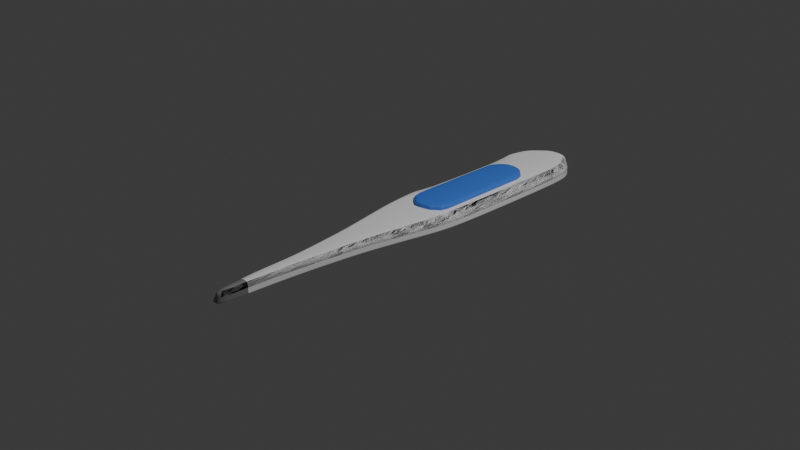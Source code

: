# Source: Termometro.blend  (saved by Blender 4.2.66; exported with 4.5.12 LTS)
import bpy
from mathutils import Matrix  # noqa: F401  (used for matrix-valued properties, if any)

bpy.ops.wm.read_factory_settings(use_empty=True)
scene = bpy.context.scene
scene.name = 'Scene'

# ---- collections
col_collection = bpy.data.collections.new('Collection'); scene.collection.children.link(col_collection)

# ---- materials (node trees are filled in below, after node groups)
mat_c1 = bpy.data.materials.new('c1')
mat_c2 = bpy.data.materials.new('c2')
mat_m1 = bpy.data.materials.new('m1')

# ---- material node trees
mat_c1.use_nodes = True; mat_c1.node_tree.nodes.clear()
_N = mat_c1.node_tree.nodes; _L = mat_c1.node_tree.links
n0 = _N.new('ShaderNodeBsdfPrincipled'); n0.name = 'Principled BSDF'; n0.location = (10, 300)
n0.inputs[0].default_value = (0.9746, 0.9746, 0.9746, 1.0)
n1 = _N.new('ShaderNodeOutputMaterial'); n1.name = 'Material Output'; n1.location = (300, 300)
_L.new(n0.outputs[0], n1.inputs[0])
n1.is_active_output = True
mat_c2.use_nodes = True; mat_c2.node_tree.nodes.clear()
_N = mat_c2.node_tree.nodes; _L = mat_c2.node_tree.links
n0 = _N.new('ShaderNodeBsdfPrincipled'); n0.name = 'Principled BSDF'; n0.location = (10, 300)
n0.inputs[0].default_value = (0.2523, 0.2523, 0.2523, 1.0)
n1 = _N.new('ShaderNodeOutputMaterial'); n1.name = 'Material Output'; n1.location = (300, 300)
_L.new(n0.outputs[0], n1.inputs[0])
n1.is_active_output = True
mat_m1.use_nodes = True; mat_m1.node_tree.nodes.clear()
_N = mat_m1.node_tree.nodes; _L = mat_m1.node_tree.links
n0 = _N.new('ShaderNodeBsdfPrincipled'); n0.name = 'Principled BSDF'; n0.location = (10, 300)
n0.inputs[0].default_value = (0.05412, 0.2124, 0.8004, 1.0)
n1 = _N.new('ShaderNodeOutputMaterial'); n1.name = 'Material Output'; n1.location = (300, 300)
_L.new(n0.outputs[0], n1.inputs[0])
n1.is_active_output = True

# ---- world
world_world = bpy.data.worlds.new('World'); scene.world = world_world
world_world.use_nodes = True; world_world.node_tree.nodes.clear()
_N = world_world.node_tree.nodes; _L = world_world.node_tree.links
n0 = _N.new('ShaderNodeOutputWorld'); n0.name = 'World Output'; n0.location = (300, 300)
n1 = _N.new('ShaderNodeBackground'); n1.name = 'Background'; n1.location = (10, 300)
n1.inputs[0].default_value = (0.05088, 0.05088, 0.05088, 1.0)
_L.new(n1.outputs[0], n0.inputs[0])
n0.is_active_output = True
world_world.color = (0.05088, 0.05088, 0.05088)
world_world.sun_shadow_jitter_overblur = 0.0

# ---- cameras
cam_camera = bpy.data.cameras.new('Camera')
cam_camera.clip_end = 100.0
cam_camera.ortho_scale = 7.314

# ---- lights
light_light = bpy.data.lights.new('Light', 'POINT')
light_light.energy = 1000.0
light_light.shadow_soft_size = 0.1

# ---- meshes
me_plane = bpy.data.meshes.new('Plane')
me_plane.from_pydata([(-5.346, -5.431, 0.0), (-3.623, -3.915, 0.0), (-5.581, -5.185, 0.0), (-4.043, -3.669, 0.0), (-2.393, -2.966, 0.0), (-3.057, -2.403, 0.0), (-1.699, -2.43, 0.0), (-2.559, -1.754, 0.0), (-0.9832, -1.933, 0.0), (-2.069, -1.098, 0.0), (0.6188, -0.8962, 0.0), (-1.083, 0.3843, 0.0), (1.53, -0.3182, 0.0), (-0.5174, 1.17, 0.0), (2.668, 0.707, 0.0), (0.5682, 2.451, 0.0), (5.993, 3.979, 0.0), (4.021, 5.821, 0.0), (6.505, 4.672, 0.0), (4.662, 6.213, 0.0), (6.615, 5.083, 0.0), (5.02, 6.41, 0.0), (6.593, 5.65, 0.0), (5.657, 6.375, 0.0), (6.576, 5.903, 0.0), (5.958, 6.392, 0.0), (-6.061, -6.098, -0.006536), (-6.281, -5.891, -0.006901), (-5.581, -5.185, 0.2267), (-5.346, -5.431, 0.2267), (-3.623, -3.916, 0.2267), (-4.043, -3.669, 0.2267), (-2.393, -2.966, 0.2267), (-3.057, -2.403, 0.2267), (-1.699, -2.43, 0.2267), (-2.559, -1.754, 0.2267), (-0.9833, -1.933, 0.2267), (-2.069, -1.098, 0.2267), (0.6187, -0.8963, 0.2267), (-1.083, 0.3842, 0.2267), (1.53, -0.3183, 0.2267), (-0.5175, 1.169, 0.2267), (2.668, 0.7069, 0.2267), (0.5681, 2.451, 0.2267), (5.993, 3.979, 0.2267), (4.021, 5.821, 0.2267), (6.505, 4.672, 0.2267), (4.662, 6.213, 0.2267), (6.615, 5.083, 0.2267), (5.02, 6.41, 0.2267), (6.593, 5.65, 0.2267), (5.657, 6.375, 0.2267), (6.575, 5.903, 0.2267), (5.958, 6.392, 0.2267), (-6.281, -5.891, 0.2198), (-6.062, -6.098, 0.2202), (-5.581, -5.185, 0.4912), (-5.346, -5.432, 0.4912), (-3.623, -3.916, 0.4912), (-4.043, -3.669, 0.4912), (-2.393, -2.966, 0.4912), (-3.057, -2.403, 0.4912), (-1.7, -2.43, 0.4912), (-2.559, -1.754, 0.4912), (-0.9834, -1.933, 0.4912), (-2.069, -1.098, 0.4912), (0.6186, -0.8964, 0.4912), (-1.083, 0.3841, 0.4912), (1.53, -0.3184, 0.4912), (-0.5176, 1.169, 0.4912), (2.668, 0.7068, 0.4912), (0.568, 2.451, 0.4912), (5.992, 3.979, 0.4912), (4.021, 5.821, 0.4912), (6.505, 4.672, 0.4912), (4.661, 6.213, 0.4912), (6.615, 5.083, 0.4912), (5.02, 6.41, 0.4912), (6.593, 5.65, 0.4912), (5.657, 6.375, 0.4912), (6.575, 5.903, 0.4912), (5.958, 6.392, 0.4912), (-6.281, -5.892, 0.4843), (-6.062, -6.098, 0.4847), (-5.581, -5.185, 0.0), (-5.346, -5.431, 0.0), (-3.623, -3.915, 0.0), (-4.043, -3.669, 0.0), (-2.393, -2.966, 0.0), (-3.057, -2.403, 0.0), (-1.699, -2.43, 0.0), (-2.559, -1.754, 0.0), (-0.9832, -1.933, 0.0), (-2.069, -1.098, 0.0), (0.6188, -0.8962, 0.0), (-1.083, 0.3843, 0.0), (1.53, -0.3182, 0.0), (-0.5174, 1.17, 0.0), (2.668, 0.707, 0.0), (0.5682, 2.451, 0.0), (5.993, 3.979, 0.0), (4.021, 5.821, 0.0), (6.505, 4.672, 0.0), (4.662, 6.213, 0.0), (6.615, 5.083, 0.0), (5.02, 6.41, 0.0), (6.593, 5.65, 0.0), (5.657, 6.375, 0.0), (6.576, 5.903, 0.0), (5.958, 6.392, 0.0), (-6.281, -5.891, -0.006901), (-6.061, -6.098, -0.006536), (-4.043, -3.669, 0.4912), (-4.043, -3.669, 0.2267), (-5.346, -5.431, 0.2267), (-3.623, -3.916, 0.2267), (-5.581, -5.185, 0.2267), (-5.581, -5.185, 0.4912), (5.02, 6.41, 0.4912), (5.02, 6.41, 0.2267), (-3.057, -2.403, 0.2267), (-2.393, -2.966, 0.2267), (4.662, 6.213, 0.2267), (4.661, 6.213, 0.4912), (-2.559, -1.754, 0.2267), (-1.699, -2.43, 0.2267), (-0.9834, -1.933, 0.4912), (-0.9833, -1.933, 0.2267), (-2.069, -1.098, 0.2267), (0.6187, -0.8963, 0.2267), (0.6186, -0.8964, 0.4912), (-1.083, 0.3842, 0.2267), (-5.346, -5.432, 0.4912), (-0.5175, 1.169, 0.2267), (1.53, -0.3183, 0.2267), (-3.623, -3.916, 0.4912), (0.5681, 2.451, 0.2267), (2.668, 0.7069, 0.2267), (-1.083, 0.3841, 0.4912), (4.021, 5.821, 0.2267), (5.993, 3.979, 0.2267), (-2.069, -1.098, 0.4912), (6.505, 4.672, 0.2267), (5.992, 3.979, 0.4912), (6.615, 5.083, 0.2267), (6.505, 4.672, 0.4912), (5.657, 6.375, 0.2267), (6.593, 5.65, 0.2267), (6.575, 5.903, 0.2267), (5.958, 6.392, 0.2267), (-6.281, -5.891, 0.2198), (-6.062, -6.098, 0.2202), (-2.393, -2.966, 0.4912), (-3.057, -2.403, 0.4912), (-1.7, -2.43, 0.4912), (-2.559, -1.754, 0.4912), (1.53, -0.3184, 0.4912), (-0.5176, 1.169, 0.4912), (2.668, 0.7068, 0.4912), (0.568, 2.451, 0.4912), (4.021, 5.821, 0.4912), (6.615, 5.083, 0.4912), (6.593, 5.65, 0.4912), (5.657, 6.375, 0.4912), (6.575, 5.903, 0.4912), (5.958, 6.392, 0.4912), (-6.281, -5.892, 0.4843), (-6.062, -6.098, 0.4847), (-5.581, -5.185, 0.0), (-5.346, -5.431, 0.0), (-3.623, -3.915, 0.0), (-4.043, -3.669, 0.0), (-2.393, -2.966, 0.0), (-3.057, -2.403, 0.0), (-1.699, -2.43, 0.0), (-2.559, -1.754, 0.0), (-0.9832, -1.933, 0.0), (-2.069, -1.098, 0.0), (0.6188, -0.8962, 0.0), (-1.083, 0.3843, 0.0), (1.53, -0.3182, 0.0), (-0.5174, 1.17, 0.0), (2.668, 0.707, 0.0), (0.5682, 2.451, 0.0), (5.993, 3.979, 0.0), (4.021, 5.821, 0.0), (6.505, 4.672, 0.0), (4.662, 6.213, 0.0), (6.615, 5.083, 0.0), (5.02, 6.41, 0.0), (6.593, 5.65, 0.0), (5.657, 6.375, 0.0), (6.576, 5.903, 0.0), (5.958, 6.392, 0.0), (-6.281, -5.891, -0.006901), (-6.061, -6.098, -0.006536), (-4.043, -3.669, 0.4912), (-4.043, -3.669, 0.2267), (-5.346, -5.431, 0.2267), (-3.623, -3.916, 0.2267), (-5.581, -5.185, 0.2267), (-5.581, -5.185, 0.4912), (5.02, 6.41, 0.4912), (5.02, 6.41, 0.2267), (-3.057, -2.403, 0.2267), (-2.393, -2.966, 0.2267), (4.662, 6.213, 0.2267), (4.661, 6.213, 0.4912), (-2.559, -1.754, 0.2267), (-1.699, -2.43, 0.2267), (-0.9834, -1.933, 0.4912), (-0.9833, -1.933, 0.2267), (-2.069, -1.098, 0.2267), (0.6187, -0.8963, 0.2267), (0.6186, -0.8964, 0.4912), (-1.083, 0.3842, 0.2267), (-5.346, -5.432, 0.4912), (-0.5175, 1.169, 0.2267), (1.53, -0.3183, 0.2267), (-3.623, -3.916, 0.4912), (0.5681, 2.451, 0.2267), (2.668, 0.7069, 0.2267), (-1.083, 0.3841, 0.4912), (4.021, 5.821, 0.2267), (5.993, 3.979, 0.2267), (-2.069, -1.098, 0.4912), (6.505, 4.672, 0.2267), (5.992, 3.979, 0.4912), (6.615, 5.083, 0.2267), (6.505, 4.672, 0.4912), (5.657, 6.375, 0.2267), (6.593, 5.65, 0.2267), (6.575, 5.903, 0.2267), (5.958, 6.392, 0.2267), (-6.281, -5.891, 0.2198), (-6.062, -6.098, 0.2202), (-2.393, -2.966, 0.4912), (-3.057, -2.403, 0.4912), (-1.7, -2.43, 0.4912), (-2.559, -1.754, 0.4912), (1.53, -0.3184, 0.4912), (-0.5176, 1.169, 0.4912), (2.668, 0.7068, 0.4912), (0.568, 2.451, 0.4912), (4.021, 5.821, 0.4912), (6.615, 5.083, 0.4912), (6.593, 5.65, 0.4912), (5.657, 6.375, 0.4912), (6.575, 5.903, 0.4912), (5.958, 6.392, 0.4912), (-6.281, -5.892, 0.4843), (-6.062, -6.098, 0.4847), (-5.581, -5.185, 0.0), (-5.346, -5.431, 0.0), (-3.623, -3.915, 0.0), (-4.043, -3.669, 0.0), (-2.393, -2.966, 0.0), (-3.057, -2.403, 0.0), (-1.699, -2.43, 0.0), (-2.559, -1.754, 0.0), (-0.9832, -1.933, 0.0), (-2.069, -1.098, 0.0), (0.6188, -0.8962, 0.0), (-1.083, 0.3843, 0.0), (1.53, -0.3182, 0.0), (-0.5174, 1.17, 0.0), (2.668, 0.707, 0.0), (0.5682, 2.451, 0.0), (5.993, 3.979, 0.0), (4.021, 5.821, 0.0), (6.505, 4.672, 0.0), (4.662, 6.213, 0.0), (6.615, 5.083, 0.0), (5.02, 6.41, 0.0), (6.593, 5.65, 0.0), (5.657, 6.375, 0.0), (6.576, 5.903, 0.0), (5.958, 6.392, 0.0), (-6.281, -5.891, -0.006901), (-6.061, -6.098, -0.006536), (-4.043, -3.669, 0.4912), (-4.043, -3.669, 0.2267), (-5.581, -5.185, 0.2267), (-5.581, -5.185, 0.4912), (5.02, 6.41, 0.4912), (5.02, 6.41, 0.2267), (-3.057, -2.403, 0.2267), (4.662, 6.213, 0.2267), (4.661, 6.213, 0.4912), (-2.559, -1.754, 0.2267), (-2.069, -1.098, 0.2267), (-1.083, 0.3842, 0.2267), (-0.5175, 1.169, 0.2267), (0.5681, 2.451, 0.2267), (-1.083, 0.3841, 0.4912), (4.021, 5.821, 0.2267), (-2.069, -1.098, 0.4912), (5.657, 6.375, 0.2267), (6.575, 5.903, 0.2267), (5.958, 6.392, 0.2267), (-6.281, -5.891, 0.2198), (-3.057, -2.403, 0.4912), (-2.559, -1.754, 0.4912), (-0.5176, 1.169, 0.4912), (0.568, 2.451, 0.4912), (4.021, 5.821, 0.4912), (5.657, 6.375, 0.4912), (6.575, 5.903, 0.4912), (5.958, 6.392, 0.4912), (-5.346, -5.431, 0.0), (-3.623, -3.915, 0.0), (-2.393, -2.966, 0.0), (-1.699, -2.43, 0.0), (-0.9832, -1.933, 0.0), (0.6188, -0.8962, 0.0), (1.53, -0.3182, 0.0), (2.668, 0.707, 0.0), (5.993, 3.979, 0.0), (6.505, 4.672, 0.0), (6.615, 5.083, 0.0), (6.593, 5.65, 0.0), (6.576, 5.903, 0.0), (-6.281, -5.891, -0.006901), (-6.061, -6.098, -0.006536), (-5.346, -5.431, 0.2267), (-3.623, -3.916, 0.2267), (-5.581, -5.185, 0.2267), (-5.581, -5.185, 0.4912), (-2.393, -2.966, 0.2267), (-1.699, -2.43, 0.2267), (-0.9834, -1.933, 0.4912), (-0.9833, -1.933, 0.2267), (0.6187, -0.8963, 0.2267), (0.6186, -0.8964, 0.4912), (-5.346, -5.432, 0.4912), (1.53, -0.3183, 0.2267), (-3.623, -3.916, 0.4912), (2.668, 0.7069, 0.2267), (4.021, 5.821, 0.2267), (0.5681, 2.451, 0.2267), (5.993, 3.979, 0.2267), (6.505, 4.672, 0.2267), (5.992, 3.979, 0.4912), (6.615, 5.083, 0.2267), (6.505, 4.672, 0.4912), (6.593, 5.65, 0.2267), (6.575, 5.903, 0.2267), (-6.281, -5.891, 0.2198), (-6.062, -6.098, 0.2202), (-4.043, -3.669, 0.4912), (-2.393, -2.966, 0.4912), (-3.057, -2.403, 0.4912), (-1.7, -2.43, 0.4912), (-2.559, -1.754, 0.4912), (-2.069, -1.098, 0.4912), (-1.083, 0.3841, 0.4912), (1.53, -0.3184, 0.4912), (-0.5176, 1.169, 0.4912), (2.668, 0.7068, 0.4912), (0.568, 2.451, 0.4912), (4.021, 5.821, 0.4912), (4.661, 6.213, 0.4912), (6.615, 5.083, 0.4912), (5.02, 6.41, 0.4912), (6.593, 5.65, 0.4912), (5.657, 6.375, 0.4912), (6.575, 5.903, 0.4912), (5.958, 6.392, 0.4912), (-6.281, -5.892, 0.4843), (-6.062, -6.098, 0.4847)], [], [(0, 2, 3, 1), (3, 5, 4, 1), (5, 7, 6, 4), (7, 9, 8, 6), (9, 11, 10, 8), (11, 13, 12, 10), (13, 15, 14, 12), (15, 17, 16, 14), (17, 19, 18, 16), (19, 21, 20, 18), (21, 23, 22, 20), (23, 25, 24, 22), (0, 26, 27, 2), (48, 50, 78, 76), (30, 32, 60, 58), (51, 49, 77, 79), (33, 31, 59, 61), (38, 40, 68, 66), (41, 39, 67, 69), (46, 48, 76, 74), (31, 28, 56, 59), (49, 47, 75, 77), (36, 38, 66, 64), (29, 30, 58, 57), (39, 37, 65, 67), (44, 46, 74, 72), (14, 16, 44, 42), (9, 7, 35, 37), (26, 0, 29, 55), (6, 8, 36, 34), (2, 27, 54, 28), (19, 17, 45, 47), (16, 18, 46, 44), (11, 9, 37, 39), (0, 1, 30, 29), (8, 10, 38, 36), (21, 19, 47, 49), (3, 2, 28, 31), (18, 20, 48, 46), (13, 11, 39, 41), (10, 12, 40, 38), (5, 3, 31, 33), (23, 21, 49, 51), (1, 4, 32, 30), (20, 22, 50, 48), (15, 13, 41, 43), (24, 25, 53, 52), (12, 14, 42, 40), (7, 5, 33, 35), (25, 23, 51, 53), (4, 6, 34, 32), (22, 24, 52, 50), (17, 15, 43, 45), (27, 26, 55, 54), (57, 58, 59, 56), (59, 58, 60, 61), (61, 60, 62, 63), (63, 62, 64, 65), (65, 64, 66, 67), (67, 66, 68, 69), (69, 68, 70, 71), (71, 70, 72, 73), (73, 72, 74, 75), (75, 74, 76, 77), (77, 76, 78, 79), (79, 78, 80, 81), (57, 56, 82, 83), (43, 41, 69, 71), (52, 53, 81, 80), (40, 42, 70, 68), (35, 33, 61, 63), (53, 51, 79, 81), (32, 34, 62, 60), (50, 52, 80, 78), (45, 43, 71, 73), (54, 55, 83, 82), (42, 44, 72, 70), (37, 35, 63, 65), (55, 29, 57, 83), (34, 36, 64, 62), (28, 54, 82, 56), (47, 45, 73, 75), (85, 86, 87, 84), (87, 86, 88, 89), (89, 88, 90, 91), (91, 90, 92, 93), (93, 92, 94, 95), (95, 94, 96, 97), (97, 96, 98, 99), (99, 98, 100, 101), (101, 100, 102, 103), (103, 102, 104, 105), (105, 104, 106, 107), (107, 106, 108, 109), (85, 84, 110, 111), (144, 161, 162, 147), (115, 135, 152, 121), (146, 163, 118, 119), (120, 153, 112, 113), (129, 130, 156, 134), (133, 157, 138, 131), (142, 145, 161, 144), (113, 112, 117, 116), (119, 118, 123, 122), (127, 126, 130, 129), (114, 132, 135, 115), (131, 138, 141, 128), (140, 143, 145, 142), (98, 137, 140, 100), (93, 128, 124, 91), (111, 151, 114, 85), (90, 125, 127, 92), (84, 116, 150, 110), (103, 122, 139, 101), (100, 140, 142, 102), (95, 131, 128, 93), (85, 114, 115, 86), (92, 127, 129, 94), (105, 119, 122, 103), (87, 113, 116, 84), (102, 142, 144, 104), (97, 133, 131, 95), (94, 129, 134, 96), (89, 120, 113, 87), (107, 146, 119, 105), (86, 115, 121, 88), (104, 144, 147, 106), (99, 136, 133, 97), (108, 148, 149, 109), (96, 134, 137, 98), (91, 124, 120, 89), (109, 149, 146, 107), (88, 121, 125, 90), (106, 147, 148, 108), (101, 139, 136, 99), (110, 150, 151, 111), (132, 117, 112, 135), (112, 153, 152, 135), (153, 155, 154, 152), (155, 141, 126, 154), (141, 138, 130, 126), (138, 157, 156, 130), (157, 159, 158, 156), (159, 160, 143, 158), (160, 123, 145, 143), (123, 118, 161, 145), (118, 163, 162, 161), (163, 165, 164, 162), (132, 167, 166, 117), (136, 159, 157, 133), (148, 164, 165, 149), (134, 156, 158, 137), (124, 155, 153, 120), (149, 165, 163, 146), (121, 152, 154, 125), (147, 162, 164, 148), (139, 160, 159, 136), (150, 166, 167, 151), (137, 158, 143, 140), (128, 141, 155, 124), (151, 167, 132, 114), (125, 154, 126, 127), (116, 117, 166, 150), (122, 123, 160, 139), (169, 170, 171, 168), (171, 170, 172, 173), (173, 172, 174, 175), (175, 174, 176, 177), (177, 176, 178, 179), (179, 178, 180, 181), (181, 180, 182, 183), (183, 182, 184, 185), (185, 184, 186, 187), (187, 186, 188, 189), (189, 188, 190, 191), (191, 190, 192, 193), (169, 168, 194, 195), (228, 245, 246, 231), (199, 219, 236, 205), (230, 247, 202, 203), (204, 237, 196, 197), (213, 214, 240, 218), (217, 241, 222, 215), (226, 229, 245, 228), (197, 196, 201, 200), (203, 202, 207, 206), (211, 210, 214, 213), (198, 216, 219, 199), (215, 222, 225, 212), (224, 227, 229, 226), (182, 221, 224, 184), (177, 212, 208, 175), (195, 235, 198, 169), (174, 209, 211, 176), (168, 200, 234, 194), (187, 206, 223, 185), (184, 224, 226, 186), (179, 215, 212, 177), (169, 198, 199, 170), (176, 211, 213, 178), (189, 203, 206, 187), (171, 197, 200, 168), (186, 226, 228, 188), (181, 217, 215, 179), (178, 213, 218, 180), (173, 204, 197, 171), (191, 230, 203, 189), (170, 199, 205, 172), (188, 228, 231, 190), (183, 220, 217, 181), (192, 232, 233, 193), (180, 218, 221, 182), (175, 208, 204, 173), (193, 233, 230, 191), (172, 205, 209, 174), (190, 231, 232, 192), (185, 223, 220, 183), (194, 234, 235, 195), (216, 201, 196, 219), (196, 237, 236, 219), (237, 239, 238, 236), (239, 225, 210, 238), (225, 222, 214, 210), (222, 241, 240, 214), (241, 243, 242, 240), (243, 244, 227, 242), (244, 207, 229, 227), (207, 202, 245, 229), (202, 247, 246, 245), (247, 249, 248, 246), (216, 251, 250, 201), (220, 243, 241, 217), (232, 248, 249, 233), (218, 240, 242, 221), (208, 239, 237, 204), (233, 249, 247, 230), (205, 236, 238, 209), (231, 246, 248, 232), (223, 244, 243, 220), (234, 250, 251, 235), (221, 242, 227, 224), (212, 225, 239, 208), (235, 251, 216, 198), (209, 238, 210, 211), (200, 201, 250, 234), (206, 207, 244, 223), (253, 252, 255, 254), (255, 257, 256, 254), (257, 259, 258, 256), (259, 261, 260, 258), (261, 263, 262, 260), (263, 265, 264, 262), (265, 267, 266, 264), (267, 269, 268, 266), (269, 271, 270, 268), (271, 273, 272, 270), (273, 275, 274, 272), (275, 277, 276, 274), (253, 279, 278, 252), (297, 285, 284, 306), (286, 281, 280, 301), (292, 291, 294, 303), (281, 282, 283, 280), (285, 287, 288, 284), (291, 290, 296, 294), (261, 259, 289, 290), (272, 274, 320, 319), (252, 278, 300, 282), (271, 269, 295, 287), (254, 256, 311, 310), (263, 261, 290, 291), (306, 284, 363, 365), (301, 280, 349, 351), (273, 271, 287, 285), (255, 252, 282, 281), (262, 264, 315, 314), (265, 263, 291, 292), (303, 294, 355, 357), (257, 255, 281, 286), (275, 273, 285, 297), (280, 283, 327, 349), (270, 272, 319, 318), (267, 265, 292, 293), (276, 277, 299, 298), (284, 288, 361, 363), (259, 257, 286, 289), (277, 275, 297, 299), (283, 282, 326, 327), (260, 262, 314, 313), (269, 267, 293, 295), (294, 296, 354, 355), (253, 254, 310, 309), (268, 270, 318, 317), (305, 295, 338, 360), (288, 305, 360, 361), (276, 298, 346, 321), (258, 260, 313, 312), (282, 300, 347, 326), (296, 302, 353, 354), (279, 253, 309, 323), (266, 268, 317, 316), (278, 279, 323, 322), (298, 307, 366, 346), (295, 293, 339, 338), (293, 292, 303, 304), (298, 299, 308, 307), (274, 276, 321, 320), (289, 286, 301, 302), (299, 297, 306, 308), (256, 258, 312, 311), (308, 306, 365, 367), (302, 301, 351, 353), (307, 308, 367, 366), (264, 266, 316, 315), (290, 289, 302, 296), (300, 278, 322, 347), (293, 304, 359, 339), (304, 303, 357, 359), (287, 295, 305, 288), (343, 345, 364, 362), (325, 328, 350, 336), (332, 335, 356, 333), (341, 343, 362, 344), (331, 332, 333, 330), (324, 325, 336, 334), (340, 341, 344, 342), (316, 317, 340, 337), (323, 309, 324, 348), (312, 313, 331, 329), (317, 318, 341, 340), (309, 310, 325, 324), (313, 314, 332, 331), (318, 319, 343, 341), (314, 315, 335, 332), (310, 311, 328, 325), (319, 320, 345, 343), (315, 316, 337, 335), (311, 312, 329, 328), (320, 321, 346, 345), (322, 323, 348, 347), (334, 336, 349, 327), (349, 336, 350, 351), (351, 350, 352, 353), (353, 352, 330, 354), (354, 330, 333, 355), (355, 333, 356, 357), (357, 356, 358, 359), (359, 358, 342, 360), (360, 342, 344, 361), (361, 344, 362, 363), (363, 362, 364, 365), (365, 364, 366, 367), (334, 327, 368, 369), (335, 337, 358, 356), (328, 329, 352, 350), (345, 346, 366, 364), (338, 339, 359, 360), (347, 348, 369, 368), (337, 340, 342, 358), (348, 324, 334, 369), (329, 331, 330, 352), (326, 347, 368, 327)])
me_plane.polygons.foreach_set('use_smooth', [True] * 362)
me_plane.polygons.foreach_set('material_index', [0, 0, 0, 0, 0, 0, 0, 0, 0, 0, 0, 0, 1, 0, 0, 0, 0, 0, 0, 0, 0, 0, 0, 0, 0, 0, 0, 0, 1, 0, 1, 0, 0, 0, 0, 0, 0, 0, 0, 0, 0, 0, 0, 0, 0, 0, 0, 0, 0, 0, 0, 0, 0, 1, 0, 0, 0, 0, 0, 0, 0, 0, 0, 0, 0, 0, 1, 0, 0, 0, 0, 0, 0, 0, 0, 1, 0, 0, 1, 0, 1, 0, 0, 0, 0, 0, 0, 0, 0, 0, 0, 0, 0, 0, 1, 0, 0, 0, 0, 0, 0, 0, 0, 0, 0, 0, 0, 0, 0, 0, 1, 0, 1, 0, 0, 0, 0, 0, 0, 0, 0, 0, 0, 0, 0, 0, 0, 0, 0, 0, 0, 0, 0, 0, 0, 1, 0, 0, 0, 0, 0, 0, 0, 0, 0, 0, 0, 0, 1, 0, 0, 0, 0, 0, 0, 0, 0, 1, 0, 0, 1, 0, 1, 0, 0, 0, 0, 0, 0, 0, 0, 0, 0, 0, 0, 0, 1, 0, 0, 0, 0, 0, 0, 0, 0, 0, 0, 0, 0, 0, 0, 0, 1, 0, 1, 0, 0, 0, 0, 0, 0, 0, 0, 0, 0, 0, 0, 0, 0, 0, 0, 0, 0, 0, 0, 0, 0, 1, 0, 0, 0, 0, 0, 0, 0, 0, 0, 0, 0, 0, 1, 0, 0, 0, 0, 0, 0, 0, 0, 1, 0, 0, 1, 0, 1, 0, 0, 0, 0, 0, 0, 0, 0, 0, 0, 0, 0, 0, 1, 0, 0, 0, 0, 0, 0, 0, 0, 1, 0, 0, 0, 0, 0, 0, 0, 0, 0, 0, 0, 0, 0, 0, 0, 0, 0, 0, 0, 0, 0, 0, 0, 0, 0, 0, 0, 0, 0, 1, 0, 1, 0, 1, 0, 0, 0, 0, 0, 0, 0, 0, 0, 0, 0, 0, 0, 1, 0, 0, 0, 0, 0, 0, 0, 0, 0, 0, 0, 1, 0, 0, 0, 0, 0, 0, 0, 0, 0, 0, 0, 1, 0, 0, 0, 0, 0, 0, 0, 0, 0, 0, 0, 0, 1, 0, 0, 0, 0, 1, 0, 1, 0, 1])
_uv = me_plane.uv_layers.new(name='UVMap')
_uv.uv.foreach_set('vector', [0.0, 0.0, 0.0, 1.0, 1.0, 1.0, 1.0, 0.0, 1.0, 1.0, 1.0, 1.0, 1.0, 0.0, 1.0, 0.0, 1.0, 1.0, 1.0, 1.0, 1.0, 0.0, 1.0, 0.0, 1.0, 1.0, 1.0, 1.0, 1.0, 0.0, 1.0, 0.0, 1.0, 1.0, 1.0, 1.0, 1.0, 0.0, 1.0, 0.0, 1.0, 1.0, 1.0, 1.0, 1.0, 0.0, 1.0, 0.0, 1.0, 1.0, 1.0, 1.0, 1.0, 0.0, 1.0, 0.0, 1.0, 1.0, 1.0, 1.0, 1.0, 0.0, 1.0, 0.0, 1.0, 1.0, 1.0, 1.0, 1.0, 0.0, 1.0, 0.0, 1.0, 1.0, 1.0, 1.0, 1.0, 0.0, 1.0, 0.0, 1.0, 1.0, 1.0, 1.0, 1.0, 0.0, 1.0, 0.0, 1.0, 1.0, 1.0, 1.0, 1.0, 0.0, 1.0, 0.0, 0.0, 0.0, 0.0, 0.0, 0.0, 1.0, 0.0, 1.0, 1.0, 0.0, 1.0, 0.0, 1.0, 0.0, 1.0, 0.0, 1.0, 0.0, 1.0, 0.0, 1.0, 0.0, 1.0, 0.0, 1.0, 1.0, 1.0, 1.0, 1.0, 1.0, 1.0, 1.0, 1.0, 1.0, 1.0, 1.0, 1.0, 1.0, 1.0, 1.0, 1.0, 0.0, 1.0, 0.0, 1.0, 0.0, 1.0, 0.0, 1.0, 1.0, 1.0, 1.0, 1.0, 1.0, 1.0, 1.0, 1.0, 0.0, 1.0, 0.0, 1.0, 0.0, 1.0, 0.0, 1.0, 1.0, 0.0, 1.0, 0.0, 1.0, 1.0, 1.0, 1.0, 1.0, 1.0, 1.0, 1.0, 1.0, 1.0, 1.0, 1.0, 0.0, 1.0, 0.0, 1.0, 0.0, 1.0, 0.0, 0.0, 0.0, 1.0, 0.0, 1.0, 0.0, 0.0, 0.0, 1.0, 1.0, 1.0, 1.0, 1.0, 1.0, 1.0, 1.0, 1.0, 0.0, 1.0, 0.0, 1.0, 0.0, 1.0, 0.0, 1.0, 0.0, 1.0, 0.0, 1.0, 0.0, 1.0, 0.0, 1.0, 1.0, 1.0, 1.0, 1.0, 1.0, 1.0, 1.0, 0.0, 0.0, 0.0, 0.0, 0.0, 0.0, 0.0, 0.0, 1.0, 0.0, 1.0, 0.0, 1.0, 0.0, 1.0, 0.0, 0.0, 1.0, 0.0, 1.0, 0.0, 1.0, 0.0, 1.0, 1.0, 1.0, 1.0, 1.0, 1.0, 1.0, 1.0, 1.0, 1.0, 0.0, 1.0, 0.0, 1.0, 0.0, 1.0, 0.0, 1.0, 1.0, 1.0, 1.0, 1.0, 1.0, 1.0, 1.0, 0.0, 0.0, 1.0, 0.0, 1.0, 0.0, 0.0, 0.0, 1.0, 0.0, 1.0, 0.0, 1.0, 0.0, 1.0, 0.0, 1.0, 1.0, 1.0, 1.0, 1.0, 1.0, 1.0, 1.0, 1.0, 1.0, 0.0, 1.0, 0.0, 1.0, 1.0, 1.0, 1.0, 0.0, 1.0, 0.0, 1.0, 0.0, 1.0, 0.0, 1.0, 1.0, 1.0, 1.0, 1.0, 1.0, 1.0, 1.0, 1.0, 0.0, 1.0, 0.0, 1.0, 0.0, 1.0, 0.0, 1.0, 1.0, 1.0, 1.0, 1.0, 1.0, 1.0, 1.0, 1.0, 1.0, 1.0, 1.0, 1.0, 1.0, 1.0, 1.0, 1.0, 0.0, 1.0, 0.0, 1.0, 0.0, 1.0, 0.0, 1.0, 0.0, 1.0, 0.0, 1.0, 0.0, 1.0, 0.0, 1.0, 1.0, 1.0, 1.0, 1.0, 1.0, 1.0, 1.0, 1.0, 0.0, 1.0, 1.0, 1.0, 1.0, 1.0, 0.0, 1.0, 0.0, 1.0, 0.0, 1.0, 0.0, 1.0, 0.0, 1.0, 1.0, 1.0, 1.0, 1.0, 1.0, 1.0, 1.0, 1.0, 1.0, 1.0, 1.0, 1.0, 1.0, 1.0, 1.0, 1.0, 0.0, 1.0, 0.0, 1.0, 0.0, 1.0, 0.0, 1.0, 0.0, 1.0, 0.0, 1.0, 0.0, 1.0, 0.0, 1.0, 1.0, 1.0, 1.0, 1.0, 1.0, 1.0, 1.0, 0.0, 1.0, 0.0, 0.0, 0.0, 0.0, 0.0, 1.0, 0.0, 0.0, 1.0, 0.0, 1.0, 1.0, 0.0, 1.0, 1.0, 1.0, 1.0, 0.0, 1.0, 0.0, 1.0, 1.0, 1.0, 1.0, 1.0, 0.0, 1.0, 0.0, 1.0, 1.0, 1.0, 1.0, 1.0, 0.0, 1.0, 0.0, 1.0, 1.0, 1.0, 1.0, 1.0, 0.0, 1.0, 0.0, 1.0, 1.0, 1.0, 1.0, 1.0, 0.0, 1.0, 0.0, 1.0, 1.0, 1.0, 1.0, 1.0, 0.0, 1.0, 0.0, 1.0, 1.0, 1.0, 1.0, 1.0, 0.0, 1.0, 0.0, 1.0, 1.0, 1.0, 1.0, 1.0, 0.0, 1.0, 0.0, 1.0, 1.0, 1.0, 1.0, 1.0, 0.0, 1.0, 0.0, 1.0, 1.0, 1.0, 1.0, 1.0, 0.0, 1.0, 0.0, 1.0, 1.0, 1.0, 1.0, 1.0, 0.0, 1.0, 0.0, 1.0, 1.0, 0.0, 0.0, 0.0, 1.0, 0.0, 1.0, 0.0, 0.0, 1.0, 1.0, 1.0, 1.0, 1.0, 1.0, 1.0, 1.0, 1.0, 0.0, 1.0, 1.0, 1.0, 1.0, 1.0, 0.0, 1.0, 0.0, 1.0, 0.0, 1.0, 0.0, 1.0, 0.0, 1.0, 1.0, 1.0, 1.0, 1.0, 1.0, 1.0, 1.0, 1.0, 1.0, 1.0, 1.0, 1.0, 1.0, 1.0, 1.0, 1.0, 0.0, 1.0, 0.0, 1.0, 0.0, 1.0, 0.0, 1.0, 0.0, 1.0, 0.0, 1.0, 0.0, 1.0, 0.0, 1.0, 1.0, 1.0, 1.0, 1.0, 1.0, 1.0, 1.0, 0.0, 1.0, 0.0, 0.0, 0.0, 0.0, 0.0, 1.0, 1.0, 0.0, 1.0, 0.0, 1.0, 0.0, 1.0, 0.0, 1.0, 1.0, 1.0, 1.0, 1.0, 1.0, 1.0, 1.0, 0.0, 0.0, 0.0, 0.0, 0.0, 0.0, 0.0, 0.0, 1.0, 0.0, 1.0, 0.0, 1.0, 0.0, 1.0, 0.0, 0.0, 1.0, 0.0, 1.0, 0.0, 1.0, 0.0, 1.0, 1.0, 1.0, 1.0, 1.0, 1.0, 1.0, 1.0, 1.0, 0.0, 0.0, 1.0, 0.0, 1.0, 1.0, 0.0, 1.0, 1.0, 1.0, 1.0, 0.0, 1.0, 0.0, 1.0, 1.0, 1.0, 1.0, 1.0, 0.0, 1.0, 0.0, 1.0, 1.0, 1.0, 1.0, 1.0, 0.0, 1.0, 0.0, 1.0, 1.0, 1.0, 1.0, 1.0, 0.0, 1.0, 0.0, 1.0, 1.0, 1.0, 1.0, 1.0, 0.0, 1.0, 0.0, 1.0, 1.0, 1.0, 1.0, 1.0, 0.0, 1.0, 0.0, 1.0, 1.0, 1.0, 1.0, 1.0, 0.0, 1.0, 0.0, 1.0, 1.0, 1.0, 1.0, 1.0, 0.0, 1.0, 0.0, 1.0, 1.0, 1.0, 1.0, 1.0, 0.0, 1.0, 0.0, 1.0, 1.0, 1.0, 1.0, 1.0, 0.0, 1.0, 0.0, 1.0, 1.0, 1.0, 1.0, 1.0, 0.0, 1.0, 0.0, 1.0, 1.0, 0.0, 0.0, 0.0, 1.0, 0.0, 1.0, 0.0, 0.0, 1.0, 0.0, 1.0, 0.0, 1.0, 0.0, 1.0, 0.0, 1.0, 0.0, 1.0, 0.0, 1.0, 0.0, 1.0, 0.0, 1.0, 1.0, 1.0, 1.0, 1.0, 1.0, 1.0, 1.0, 1.0, 1.0, 1.0, 1.0, 1.0, 1.0, 1.0, 1.0, 1.0, 0.0, 1.0, 0.0, 1.0, 0.0, 1.0, 0.0, 1.0, 1.0, 1.0, 1.0, 1.0, 1.0, 1.0, 1.0, 1.0, 0.0, 1.0, 0.0, 1.0, 0.0, 1.0, 0.0, 1.0, 1.0, 1.0, 1.0, 0.0, 1.0, 0.0, 1.0, 1.0, 1.0, 1.0, 1.0, 1.0, 1.0, 1.0, 1.0, 1.0, 0.0, 1.0, 0.0, 1.0, 0.0, 1.0, 0.0, 0.0, 0.0, 0.0, 0.0, 1.0, 0.0, 1.0, 0.0, 1.0, 1.0, 1.0, 1.0, 1.0, 1.0, 1.0, 1.0, 1.0, 0.0, 1.0, 0.0, 1.0, 0.0, 1.0, 0.0, 1.0, 0.0, 1.0, 0.0, 1.0, 0.0, 1.0, 0.0, 1.0, 1.0, 1.0, 1.0, 1.0, 1.0, 1.0, 1.0, 0.0, 0.0, 0.0, 0.0, 0.0, 0.0, 0.0, 0.0, 1.0, 0.0, 1.0, 0.0, 1.0, 0.0, 1.0, 0.0, 0.0, 1.0, 0.0, 1.0, 0.0, 1.0, 0.0, 1.0, 1.0, 1.0, 1.0, 1.0, 1.0, 1.0, 1.0, 1.0, 1.0, 0.0, 1.0, 0.0, 1.0, 0.0, 1.0, 0.0, 1.0, 1.0, 1.0, 1.0, 1.0, 1.0, 1.0, 1.0, 0.0, 0.0, 0.0, 0.0, 1.0, 0.0, 1.0, 0.0, 1.0, 0.0, 1.0, 0.0, 1.0, 0.0, 1.0, 0.0, 1.0, 1.0, 1.0, 1.0, 1.0, 1.0, 1.0, 1.0, 1.0, 1.0, 1.0, 1.0, 0.0, 1.0, 0.0, 1.0, 1.0, 0.0, 1.0, 0.0, 1.0, 0.0, 1.0, 0.0, 1.0, 1.0, 1.0, 1.0, 1.0, 1.0, 1.0, 1.0, 1.0, 0.0, 1.0, 0.0, 1.0, 0.0, 1.0, 0.0, 1.0, 1.0, 1.0, 1.0, 1.0, 1.0, 1.0, 1.0, 1.0, 1.0, 1.0, 1.0, 1.0, 1.0, 1.0, 1.0, 1.0, 0.0, 1.0, 0.0, 1.0, 0.0, 1.0, 0.0, 1.0, 0.0, 1.0, 0.0, 1.0, 0.0, 1.0, 0.0, 1.0, 1.0, 1.0, 1.0, 1.0, 1.0, 1.0, 1.0, 1.0, 0.0, 1.0, 0.0, 1.0, 1.0, 1.0, 1.0, 1.0, 0.0, 1.0, 0.0, 1.0, 0.0, 1.0, 0.0, 1.0, 1.0, 1.0, 1.0, 1.0, 1.0, 1.0, 1.0, 1.0, 1.0, 1.0, 1.0, 1.0, 1.0, 1.0, 1.0, 1.0, 0.0, 1.0, 0.0, 1.0, 0.0, 1.0, 0.0, 1.0, 0.0, 1.0, 0.0, 1.0, 0.0, 1.0, 0.0, 1.0, 1.0, 1.0, 1.0, 1.0, 1.0, 1.0, 1.0, 0.0, 1.0, 0.0, 1.0, 0.0, 0.0, 0.0, 0.0, 0.0, 0.0, 0.0, 1.0, 1.0, 1.0, 1.0, 0.0, 1.0, 1.0, 1.0, 1.0, 1.0, 0.0, 1.0, 0.0, 1.0, 1.0, 1.0, 1.0, 1.0, 0.0, 1.0, 0.0, 1.0, 1.0, 1.0, 1.0, 1.0, 0.0, 1.0, 0.0, 1.0, 1.0, 1.0, 1.0, 1.0, 0.0, 1.0, 0.0, 1.0, 1.0, 1.0, 1.0, 1.0, 0.0, 1.0, 0.0, 1.0, 1.0, 1.0, 1.0, 1.0, 0.0, 1.0, 0.0, 1.0, 1.0, 1.0, 1.0, 1.0, 0.0, 1.0, 0.0, 1.0, 1.0, 1.0, 1.0, 1.0, 0.0, 1.0, 0.0, 1.0, 1.0, 1.0, 1.0, 1.0, 0.0, 1.0, 0.0, 1.0, 1.0, 1.0, 1.0, 1.0, 0.0, 1.0, 0.0, 1.0, 1.0, 1.0, 1.0, 1.0, 0.0, 1.0, 0.0, 0.0, 0.0, 0.0, 0.0, 0.0, 1.0, 0.0, 1.0, 1.0, 1.0, 1.0, 1.0, 1.0, 1.0, 1.0, 1.0, 1.0, 0.0, 1.0, 0.0, 1.0, 1.0, 1.0, 1.0, 1.0, 0.0, 1.0, 0.0, 1.0, 0.0, 1.0, 0.0, 1.0, 1.0, 1.0, 1.0, 1.0, 1.0, 1.0, 1.0, 1.0, 1.0, 1.0, 1.0, 1.0, 1.0, 1.0, 1.0, 1.0, 0.0, 1.0, 0.0, 1.0, 0.0, 1.0, 0.0, 1.0, 0.0, 1.0, 0.0, 1.0, 0.0, 1.0, 0.0, 1.0, 1.0, 1.0, 1.0, 1.0, 1.0, 1.0, 1.0, 0.0, 1.0, 0.0, 1.0, 0.0, 0.0, 0.0, 0.0, 1.0, 0.0, 1.0, 0.0, 1.0, 0.0, 1.0, 0.0, 1.0, 1.0, 1.0, 1.0, 1.0, 1.0, 1.0, 1.0, 0.0, 0.0, 0.0, 0.0, 0.0, 0.0, 0.0, 0.0, 1.0, 0.0, 1.0, 0.0, 1.0, 0.0, 1.0, 0.0, 0.0, 1.0, 0.0, 1.0, 0.0, 1.0, 0.0, 1.0, 1.0, 1.0, 1.0, 1.0, 1.0, 1.0, 1.0, 1.0, 0.0, 0.0, 1.0, 0.0, 1.0, 1.0, 0.0, 1.0, 1.0, 1.0, 1.0, 0.0, 1.0, 0.0, 1.0, 1.0, 1.0, 1.0, 1.0, 0.0, 1.0, 0.0, 1.0, 1.0, 1.0, 1.0, 1.0, 0.0, 1.0, 0.0, 1.0, 1.0, 1.0, 1.0, 1.0, 0.0, 1.0, 0.0, 1.0, 1.0, 1.0, 1.0, 1.0, 0.0, 1.0, 0.0, 1.0, 1.0, 1.0, 1.0, 1.0, 0.0, 1.0, 0.0, 1.0, 1.0, 1.0, 1.0, 1.0, 0.0, 1.0, 0.0, 1.0, 1.0, 1.0, 1.0, 1.0, 0.0, 1.0, 0.0, 1.0, 1.0, 1.0, 1.0, 1.0, 0.0, 1.0, 0.0, 1.0, 1.0, 1.0, 1.0, 1.0, 0.0, 1.0, 0.0, 1.0, 1.0, 1.0, 1.0, 1.0, 0.0, 1.0, 0.0, 1.0, 1.0, 0.0, 0.0, 0.0, 1.0, 0.0, 1.0, 0.0, 0.0, 1.0, 0.0, 1.0, 0.0, 1.0, 0.0, 1.0, 0.0, 1.0, 0.0, 1.0, 0.0, 1.0, 0.0, 1.0, 0.0, 1.0, 1.0, 1.0, 1.0, 1.0, 1.0, 1.0, 1.0, 1.0, 1.0, 1.0, 1.0, 1.0, 1.0, 1.0, 1.0, 1.0, 0.0, 1.0, 0.0, 1.0, 0.0, 1.0, 0.0, 1.0, 1.0, 1.0, 1.0, 1.0, 1.0, 1.0, 1.0, 1.0, 0.0, 1.0, 0.0, 1.0, 0.0, 1.0, 0.0, 1.0, 1.0, 1.0, 1.0, 0.0, 1.0, 0.0, 1.0, 1.0, 1.0, 1.0, 1.0, 1.0, 1.0, 1.0, 1.0, 1.0, 0.0, 1.0, 0.0, 1.0, 0.0, 1.0, 0.0, 0.0, 0.0, 0.0, 0.0, 1.0, 0.0, 1.0, 0.0, 1.0, 1.0, 1.0, 1.0, 1.0, 1.0, 1.0, 1.0, 1.0, 0.0, 1.0, 0.0, 1.0, 0.0, 1.0, 0.0, 1.0, 0.0, 1.0, 0.0, 1.0, 0.0, 1.0, 0.0, 1.0, 1.0, 1.0, 1.0, 1.0, 1.0, 1.0, 1.0, 0.0, 0.0, 0.0, 0.0, 0.0, 0.0, 0.0, 0.0, 1.0, 0.0, 1.0, 0.0, 1.0, 0.0, 1.0, 0.0, 0.0, 1.0, 0.0, 1.0, 0.0, 1.0, 0.0, 1.0, 1.0, 1.0, 1.0, 1.0, 1.0, 1.0, 1.0, 1.0, 1.0, 0.0, 1.0, 0.0, 1.0, 0.0, 1.0, 0.0, 1.0, 1.0, 1.0, 1.0, 1.0, 1.0, 1.0, 1.0, 0.0, 0.0, 0.0, 0.0, 1.0, 0.0, 1.0, 0.0, 1.0, 0.0, 1.0, 0.0, 1.0, 0.0, 1.0, 0.0, 1.0, 1.0, 1.0, 1.0, 1.0, 1.0, 1.0, 1.0, 1.0, 1.0, 1.0, 1.0, 0.0, 1.0, 0.0, 1.0, 1.0, 0.0, 1.0, 0.0, 1.0, 0.0, 1.0, 0.0, 1.0, 1.0, 1.0, 1.0, 1.0, 1.0, 1.0, 1.0, 1.0, 0.0, 1.0, 0.0, 1.0, 0.0, 1.0, 0.0, 1.0, 1.0, 1.0, 1.0, 1.0, 1.0, 1.0, 1.0, 1.0, 1.0, 1.0, 1.0, 1.0, 1.0, 1.0, 1.0, 1.0, 0.0, 1.0, 0.0, 1.0, 0.0, 1.0, 0.0, 1.0, 0.0, 1.0, 0.0, 1.0, 0.0, 1.0, 0.0, 1.0, 1.0, 1.0, 1.0, 1.0, 1.0, 1.0, 1.0, 1.0, 0.0, 1.0, 0.0, 1.0, 1.0, 1.0, 1.0, 1.0, 0.0, 1.0, 0.0, 1.0, 0.0, 1.0, 0.0, 1.0, 1.0, 1.0, 1.0, 1.0, 1.0, 1.0, 1.0, 1.0, 1.0, 1.0, 1.0, 1.0, 1.0, 1.0, 1.0, 1.0, 0.0, 1.0, 0.0, 1.0, 0.0, 1.0, 0.0, 1.0, 0.0, 1.0, 0.0, 1.0, 0.0, 1.0, 0.0, 1.0, 1.0, 1.0, 1.0, 1.0, 1.0, 1.0, 1.0, 0.0, 1.0, 0.0, 1.0, 0.0, 0.0, 0.0, 0.0, 0.0, 0.0, 0.0, 1.0, 1.0, 1.0, 1.0, 0.0, 1.0, 1.0, 1.0, 1.0, 1.0, 0.0, 1.0, 0.0, 1.0, 1.0, 1.0, 1.0, 1.0, 0.0, 1.0, 0.0, 1.0, 1.0, 1.0, 1.0, 1.0, 0.0, 1.0, 0.0, 1.0, 1.0, 1.0, 1.0, 1.0, 0.0, 1.0, 0.0, 1.0, 1.0, 1.0, 1.0, 1.0, 0.0, 1.0, 0.0, 1.0, 1.0, 1.0, 1.0, 1.0, 0.0, 1.0, 0.0, 1.0, 1.0, 1.0, 1.0, 1.0, 0.0, 1.0, 0.0, 1.0, 1.0, 1.0, 1.0, 1.0, 0.0, 1.0, 0.0, 1.0, 1.0, 1.0, 1.0, 1.0, 0.0, 1.0, 0.0, 1.0, 1.0, 1.0, 1.0, 1.0, 0.0, 1.0, 0.0, 1.0, 1.0, 1.0, 1.0, 1.0, 0.0, 1.0, 0.0, 0.0, 0.0, 0.0, 0.0, 0.0, 1.0, 0.0, 1.0, 1.0, 1.0, 1.0, 1.0, 1.0, 1.0, 1.0, 1.0, 1.0, 0.0, 1.0, 0.0, 1.0, 1.0, 1.0, 1.0, 1.0, 0.0, 1.0, 0.0, 1.0, 0.0, 1.0, 0.0, 1.0, 1.0, 1.0, 1.0, 1.0, 1.0, 1.0, 1.0, 1.0, 1.0, 1.0, 1.0, 1.0, 1.0, 1.0, 1.0, 1.0, 0.0, 1.0, 0.0, 1.0, 0.0, 1.0, 0.0, 1.0, 0.0, 1.0, 0.0, 1.0, 0.0, 1.0, 0.0, 1.0, 1.0, 1.0, 1.0, 1.0, 1.0, 1.0, 1.0, 0.0, 1.0, 0.0, 1.0, 0.0, 0.0, 0.0, 0.0, 1.0, 0.0, 1.0, 0.0, 1.0, 0.0, 1.0, 0.0, 1.0, 1.0, 1.0, 1.0, 1.0, 1.0, 1.0, 1.0, 0.0, 0.0, 0.0, 0.0, 0.0, 0.0, 0.0, 0.0, 1.0, 0.0, 1.0, 0.0, 1.0, 0.0, 1.0, 0.0, 0.0, 1.0, 0.0, 1.0, 0.0, 1.0, 0.0, 1.0, 1.0, 1.0, 1.0, 1.0, 1.0, 1.0, 1.0, 1.0, 0.0, 0.0, 0.0, 1.0, 1.0, 1.0, 1.0, 0.0, 1.0, 1.0, 1.0, 1.0, 1.0, 0.0, 1.0, 0.0, 1.0, 1.0, 1.0, 1.0, 1.0, 0.0, 1.0, 0.0, 1.0, 1.0, 1.0, 1.0, 1.0, 0.0, 1.0, 0.0, 1.0, 1.0, 1.0, 1.0, 1.0, 0.0, 1.0, 0.0, 1.0, 1.0, 1.0, 1.0, 1.0, 0.0, 1.0, 0.0, 1.0, 1.0, 1.0, 1.0, 1.0, 0.0, 1.0, 0.0, 1.0, 1.0, 1.0, 1.0, 1.0, 0.0, 1.0, 0.0, 1.0, 1.0, 1.0, 1.0, 1.0, 0.0, 1.0, 0.0, 1.0, 1.0, 1.0, 1.0, 1.0, 0.0, 1.0, 0.0, 1.0, 1.0, 1.0, 1.0, 1.0, 0.0, 1.0, 0.0, 1.0, 1.0, 1.0, 1.0, 1.0, 0.0, 1.0, 0.0, 0.0, 0.0, 0.0, 0.0, 0.0, 1.0, 0.0, 1.0, 1.0, 1.0, 1.0, 1.0, 1.0, 1.0, 1.0, 1.0, 1.0, 1.0, 1.0, 1.0, 1.0, 1.0, 1.0, 1.0, 1.0, 1.0, 1.0, 1.0, 1.0, 1.0, 1.0, 1.0, 1.0, 1.0, 0.0, 1.0, 0.0, 1.0, 1.0, 1.0, 1.0, 1.0, 1.0, 1.0, 1.0, 1.0, 1.0, 1.0, 1.0, 1.0, 1.0, 1.0, 1.0, 1.0, 1.0, 1.0, 1.0, 1.0, 1.0, 1.0, 1.0, 1.0, 1.0, 1.0, 1.0, 0.0, 1.0, 0.0, 1.0, 0.0, 1.0, 0.0, 0.0, 1.0, 0.0, 1.0, 0.0, 1.0, 0.0, 1.0, 1.0, 1.0, 1.0, 1.0, 1.0, 1.0, 1.0, 1.0, 1.0, 0.0, 1.0, 0.0, 1.0, 0.0, 1.0, 0.0, 1.0, 1.0, 1.0, 1.0, 1.0, 1.0, 1.0, 1.0, 1.0, 1.0, 1.0, 1.0, 1.0, 1.0, 1.0, 1.0, 1.0, 1.0, 1.0, 1.0, 1.0, 1.0, 1.0, 1.0, 1.0, 1.0, 1.0, 1.0, 1.0, 1.0, 1.0, 1.0, 1.0, 1.0, 0.0, 1.0, 0.0, 1.0, 1.0, 1.0, 1.0, 0.0, 1.0, 0.0, 1.0, 0.0, 1.0, 0.0, 1.0, 1.0, 1.0, 1.0, 1.0, 1.0, 1.0, 1.0, 1.0, 1.0, 1.0, 1.0, 1.0, 1.0, 1.0, 1.0, 1.0, 1.0, 1.0, 1.0, 1.0, 1.0, 1.0, 1.0, 1.0, 1.0, 1.0, 1.0, 1.0, 1.0, 1.0, 1.0, 1.0, 1.0, 0.0, 1.0, 0.0, 1.0, 1.0, 1.0, 1.0, 0.0, 1.0, 0.0, 1.0, 0.0, 1.0, 0.0, 1.0, 1.0, 1.0, 1.0, 1.0, 1.0, 1.0, 1.0, 1.0, 0.0, 1.0, 1.0, 1.0, 1.0, 1.0, 0.0, 1.0, 1.0, 1.0, 1.0, 1.0, 1.0, 1.0, 1.0, 1.0, 1.0, 1.0, 1.0, 1.0, 1.0, 1.0, 1.0, 1.0, 1.0, 1.0, 1.0, 1.0, 1.0, 1.0, 1.0, 0.0, 1.0, 0.0, 1.0, 0.0, 1.0, 0.0, 1.0, 1.0, 0.0, 1.0, 0.0, 1.0, 0.0, 1.0, 0.0, 1.0, 1.0, 1.0, 1.0, 1.0, 1.0, 1.0, 1.0, 1.0, 1.0, 1.0, 1.0, 1.0, 1.0, 1.0, 1.0, 0.0, 0.0, 1.0, 0.0, 1.0, 0.0, 0.0, 0.0, 1.0, 0.0, 1.0, 0.0, 1.0, 0.0, 1.0, 0.0, 1.0, 1.0, 1.0, 1.0, 1.0, 1.0, 1.0, 1.0, 1.0, 1.0, 1.0, 1.0, 1.0, 1.0, 1.0, 1.0, 1.0, 0.0, 1.0, 0.0, 1.0, 0.0, 1.0, 0.0, 1.0, 0.0, 1.0, 0.0, 1.0, 0.0, 1.0, 0.0, 0.0, 1.0, 0.0, 1.0, 0.0, 1.0, 0.0, 1.0, 1.0, 1.0, 1.0, 1.0, 1.0, 1.0, 1.0, 1.0, 0.0, 0.0, 0.0, 0.0, 0.0, 0.0, 0.0, 0.0, 1.0, 0.0, 1.0, 0.0, 1.0, 0.0, 1.0, 0.0, 0.0, 1.0, 0.0, 0.0, 0.0, 0.0, 0.0, 1.0, 1.0, 0.0, 1.0, 0.0, 1.0, 0.0, 1.0, 0.0, 1.0, 1.0, 1.0, 1.0, 1.0, 1.0, 1.0, 1.0, 1.0, 1.0, 1.0, 1.0, 1.0, 1.0, 1.0, 1.0, 1.0, 0.0, 1.0, 1.0, 1.0, 1.0, 1.0, 0.0, 1.0, 0.0, 1.0, 0.0, 1.0, 0.0, 1.0, 0.0, 1.0, 1.0, 1.0, 1.0, 1.0, 1.0, 1.0, 1.0, 1.0, 1.0, 1.0, 1.0, 1.0, 1.0, 1.0, 1.0, 1.0, 0.0, 1.0, 0.0, 1.0, 0.0, 1.0, 0.0, 1.0, 1.0, 1.0, 1.0, 1.0, 1.0, 1.0, 1.0, 1.0, 1.0, 1.0, 1.0, 1.0, 1.0, 1.0, 1.0, 1.0, 0.0, 1.0, 1.0, 1.0, 1.0, 1.0, 0.0, 1.0, 0.0, 1.0, 0.0, 1.0, 0.0, 1.0, 0.0, 1.0, 1.0, 1.0, 1.0, 1.0, 1.0, 1.0, 1.0, 0.0, 1.0, 0.0, 1.0, 0.0, 1.0, 0.0, 1.0, 1.0, 1.0, 1.0, 1.0, 1.0, 1.0, 1.0, 1.0, 1.0, 1.0, 1.0, 1.0, 1.0, 1.0, 1.0, 1.0, 1.0, 1.0, 1.0, 1.0, 1.0, 1.0, 1.0, 1.0, 1.0, 0.0, 1.0, 0.0, 1.0, 0.0, 1.0, 0.0, 1.0, 0.0, 1.0, 0.0, 1.0, 0.0, 1.0, 0.0, 1.0, 0.0, 1.0, 0.0, 1.0, 0.0, 1.0, 0.0, 1.0, 0.0, 1.0, 0.0, 1.0, 0.0, 1.0, 0.0, 1.0, 0.0, 1.0, 0.0, 1.0, 0.0, 1.0, 0.0, 0.0, 0.0, 1.0, 0.0, 1.0, 0.0, 0.0, 0.0, 1.0, 0.0, 1.0, 0.0, 1.0, 0.0, 1.0, 0.0, 1.0, 0.0, 1.0, 0.0, 1.0, 0.0, 1.0, 0.0, 0.0, 0.0, 0.0, 0.0, 0.0, 0.0, 0.0, 0.0, 1.0, 0.0, 1.0, 0.0, 1.0, 0.0, 1.0, 0.0, 1.0, 0.0, 1.0, 0.0, 1.0, 0.0, 1.0, 0.0, 0.0, 0.0, 1.0, 0.0, 1.0, 0.0, 0.0, 0.0, 1.0, 0.0, 1.0, 0.0, 1.0, 0.0, 1.0, 0.0, 1.0, 0.0, 1.0, 0.0, 1.0, 0.0, 1.0, 0.0, 1.0, 0.0, 1.0, 0.0, 1.0, 0.0, 1.0, 0.0, 1.0, 0.0, 1.0, 0.0, 1.0, 0.0, 1.0, 0.0, 1.0, 0.0, 1.0, 0.0, 1.0, 0.0, 1.0, 0.0, 1.0, 0.0, 1.0, 0.0, 1.0, 0.0, 1.0, 0.0, 1.0, 0.0, 1.0, 0.0, 1.0, 0.0, 1.0, 0.0, 1.0, 0.0, 1.0, 0.0, 1.0, 0.0, 1.0, 0.0, 0.0, 1.0, 0.0, 0.0, 0.0, 0.0, 0.0, 1.0, 0.0, 0.0, 1.0, 0.0, 1.0, 1.0, 0.0, 1.0, 1.0, 1.0, 1.0, 0.0, 1.0, 0.0, 1.0, 1.0, 1.0, 1.0, 1.0, 0.0, 1.0, 0.0, 1.0, 1.0, 1.0, 1.0, 1.0, 0.0, 1.0, 0.0, 1.0, 1.0, 1.0, 1.0, 1.0, 0.0, 1.0, 0.0, 1.0, 1.0, 1.0, 1.0, 1.0, 0.0, 1.0, 0.0, 1.0, 1.0, 1.0, 1.0, 1.0, 0.0, 1.0, 0.0, 1.0, 1.0, 1.0, 1.0, 1.0, 0.0, 1.0, 0.0, 1.0, 1.0, 1.0, 1.0, 1.0, 0.0, 1.0, 0.0, 1.0, 1.0, 1.0, 1.0, 1.0, 0.0, 1.0, 0.0, 1.0, 1.0, 1.0, 1.0, 1.0, 0.0, 1.0, 0.0, 1.0, 1.0, 1.0, 1.0, 1.0, 0.0, 1.0, 0.0, 1.0, 1.0, 0.0, 0.0, 0.0, 1.0, 0.0, 1.0, 0.0, 0.0, 1.0, 0.0, 1.0, 0.0, 1.0, 0.0, 1.0, 0.0, 1.0, 0.0, 1.0, 0.0, 1.0, 0.0, 1.0, 0.0, 1.0, 0.0, 1.0, 0.0, 1.0, 0.0, 1.0, 0.0, 1.0, 1.0, 1.0, 1.0, 1.0, 1.0, 1.0, 1.0, 0.0, 1.0, 0.0, 0.0, 0.0, 0.0, 0.0, 1.0, 1.0, 0.0, 1.0, 0.0, 1.0, 0.0, 1.0, 0.0, 0.0, 0.0, 0.0, 0.0, 0.0, 0.0, 0.0, 0.0, 1.0, 0.0, 1.0, 0.0, 1.0, 0.0, 1.0, 0.0, 0.0, 1.0, 0.0, 1.0, 0.0, 1.0, 0.0, 1.0])
me_plane.materials.append(mat_c1)
me_plane.materials.append(mat_c2)
me_plane.update()
me_plane_001 = bpy.data.meshes.new('Plane.001')
me_plane_001.from_pydata([(-0.3082, -1.228, -1.863e-07), (5.698, -1.496, -1.521e-06), (-0.1475, 1.2, -3.655e-07), (5.835, 0.8732, -1.674e-06), (6.146, -1.364, -1.722e-06), (6.216, 0.6429, -1.738e-06), (6.454, -1.066, -1.87e-06), (6.489, 0.3046, -1.674e-06), (6.605, -0.8053, -2.005e-06), (6.637, 0.02385, -1.639e-06), (-0.8066, -1.09, -5.169e-08), (-0.7314, 1.084, -1.208e-07), (-1.231, -0.6086, -5.071e-08), (-1.165, 0.6893, 1.571e-07), (-1.395, 0.0006772, -1.826e-07), (-1.357, 0.4015, 3.152e-07), (-0.1475, 1.2, 0.8561), (-0.3082, -1.228, 0.8561), (5.698, -1.496, 0.856), (5.835, 0.8732, 0.856), (6.146, -1.364, 0.856), (6.216, 0.6429, 0.856), (6.454, -1.066, 0.856), (6.489, 0.3046, 0.856), (6.605, -0.8053, 0.856), (6.637, 0.02385, 0.856), (-0.7314, 1.084, 0.8561), (-0.8066, -1.09, 0.8561), (-1.165, 0.6893, 0.8561), (-1.231, -0.6086, 0.8561), (-1.357, 0.4015, 0.8561), (-1.395, 0.0006771, 0.8561), (-0.1475, 1.2, 1.007), (-0.3082, -1.228, 1.007), (5.698, -1.496, 1.007), (5.835, 0.8732, 1.007), (6.146, -1.364, 1.007), (6.216, 0.6429, 1.007), (6.454, -1.066, 1.007), (6.489, 0.3046, 1.007), (6.605, -0.8053, 1.007), (6.637, 0.02385, 1.007), (-0.7314, 1.084, 1.007), (-0.8066, -1.09, 1.007), (-1.165, 0.6893, 1.007), (-1.231, -0.6086, 1.007), (-1.357, 0.4015, 1.007), (-1.395, 0.0006771, 1.007), (5.698, -1.496, -1.521e-06), (5.835, 0.8732, -1.674e-06), (5.698, -1.496, 0.856), (5.835, 0.8732, 0.856), (5.698, -1.496, 1.007), (5.835, 0.8732, 1.007), (-0.1475, 1.2, -3.655e-07), (-0.1475, 1.2, 0.8561), (-0.1475, 1.2, 1.007), (-0.3082, -1.228, -1.863e-07), (-0.3082, -1.228, 0.8561), (-0.3082, -1.228, 1.007), (6.489, 0.3046, -1.674e-06), (6.454, -1.066, -1.87e-06), (6.489, 0.3046, 0.856), (6.454, -1.066, 0.856), (6.489, 0.3046, 1.007), (6.454, -1.066, 1.007), (-1.395, 0.0006772, -1.826e-07), (-1.357, 0.4015, 3.152e-07), (-1.395, 0.0006771, 0.8561), (-1.357, 0.4015, 0.8561), (-1.395, 0.0006771, 1.007), (-1.357, 0.4015, 1.007), (-1.231, -0.6086, -5.071e-08), (-1.165, 0.6893, 1.571e-07), (-1.231, -0.6086, 0.8561), (-1.165, 0.6893, 0.8561), (-1.231, -0.6086, 1.007), (-1.165, 0.6893, 1.007), (-0.8066, -1.09, -5.169e-08), (-0.7314, 1.084, -1.208e-07), (-0.8066, -1.09, 0.8561), (-0.7314, 1.084, 0.8561), (-0.8066, -1.09, 1.007), (-0.7314, 1.084, 1.007), (6.489, 0.3046, -1.674e-06), (6.489, 0.3046, 0.856), (6.489, 0.3046, 1.007), (6.454, -1.066, -1.87e-06), (6.454, -1.066, 0.856), (6.454, -1.066, 1.007), (6.216, 0.6429, -1.738e-06), (6.146, -1.364, -1.722e-06), (6.216, 0.6429, 0.856), (6.146, -1.364, 0.856), (6.216, 0.6429, 1.007), (6.146, -1.364, 1.007)], [], [(48, 49, 3, 1), (90, 5, 4, 91), (60, 7, 6, 61), (7, 9, 8, 6), (78, 10, 11, 79), (72, 12, 13, 73), (66, 14, 15, 67), (22, 24, 40, 38), (30, 31, 47, 46), (25, 23, 39, 41), (75, 28, 44, 77), (55, 16, 32, 56), (24, 25, 41, 40), (74, 27, 43, 76), (90, 3, 19, 92), (66, 12, 29, 68), (91, 4, 20, 93), (67, 15, 30, 69), (78, 0, 17, 80), (79, 11, 26, 81), (84, 5, 21, 85), (48, 1, 18, 50), (61, 6, 22, 63), (72, 10, 27, 74), (8, 9, 25, 24), (54, 2, 16, 55), (73, 13, 28, 75), (9, 7, 23, 25), (15, 14, 31, 30), (6, 8, 24, 22), (52, 34, 35, 53), (94, 95, 36, 37), (64, 65, 38, 39), (39, 38, 40, 41), (82, 83, 42, 43), (76, 77, 44, 45), (70, 71, 46, 47), (92, 19, 35, 94), (68, 29, 45, 70), (93, 20, 36, 95), (69, 30, 46, 71), (80, 17, 33, 82), (81, 26, 42, 83), (85, 21, 37, 86), (50, 18, 34, 52), (63, 22, 38, 65), (58, 50, 52, 59), (59, 52, 53, 56), (3, 49, 51, 19), (57, 48, 50, 58), (19, 51, 53, 35), (57, 54, 49, 48), (0, 2, 54, 57), (0, 57, 58, 17), (33, 59, 56, 32), (17, 58, 59, 33), (49, 54, 55, 51), (51, 55, 56, 53), (88, 63, 65, 89), (23, 62, 64, 39), (86, 89, 65, 64), (87, 61, 63, 88), (7, 60, 62, 23), (84, 60, 61, 87), (28, 69, 71, 44), (31, 68, 70, 47), (45, 44, 71, 70), (13, 67, 69, 28), (14, 66, 68, 31), (12, 66, 67, 13), (43, 42, 77, 76), (11, 73, 75, 26), (12, 72, 74, 29), (29, 74, 76, 45), (26, 75, 77, 42), (10, 72, 73, 11), (16, 81, 83, 32), (27, 80, 82, 43), (33, 32, 83, 82), (2, 79, 81, 16), (10, 78, 80, 27), (0, 78, 79, 2), (5, 84, 87, 4), (4, 87, 88, 20), (37, 36, 89, 86), (20, 88, 89, 36), (62, 85, 86, 64), (60, 84, 85, 62), (18, 93, 95, 34), (21, 92, 94, 37), (35, 34, 95, 94), (1, 91, 93, 18), (5, 90, 92, 21), (3, 90, 91, 1)])
_uv = me_plane_001.uv_layers.new(name='UVMap')
_uv.uv.foreach_set('vector', [1.0, 0.0, 1.0, 1.0, 1.0, 1.0, 1.0, 0.0, 1.0, 1.0, 1.0, 1.0, 1.0, 0.0, 1.0, 0.0, 1.0, 1.0, 1.0, 1.0, 1.0, 0.0, 1.0, 0.0, 1.0, 1.0, 1.0, 1.0, 1.0, 0.0, 1.0, 0.0, 0.0, 0.0, 0.0, 0.0, 0.0, 1.0, 0.0, 1.0, 0.0, 0.0, 0.0, 0.0, 0.0, 1.0, 0.0, 1.0, 0.0, 0.0, 0.0, 0.0, 0.0, 1.0, 0.0, 1.0, 1.0, 0.0, 1.0, 0.0, 1.0, 0.0, 1.0, 0.0, 0.0, 1.0, 0.0, 0.0, 0.0, 0.0, 0.0, 1.0, 1.0, 1.0, 1.0, 1.0, 1.0, 1.0, 1.0, 1.0, 0.0, 1.0, 0.0, 1.0, 0.0, 1.0, 0.0, 1.0, 0.0, 1.0, 0.0, 1.0, 0.0, 1.0, 0.0, 1.0, 1.0, 0.0, 1.0, 1.0, 1.0, 1.0, 1.0, 0.0, 0.0, 0.0, 0.0, 0.0, 0.0, 0.0, 0.0, 0.0, 1.0, 1.0, 1.0, 1.0, 1.0, 1.0, 1.0, 1.0, 0.0, 0.0, 0.0, 0.0, 0.0, 0.0, 0.0, 0.0, 1.0, 0.0, 1.0, 0.0, 1.0, 0.0, 1.0, 0.0, 0.0, 1.0, 0.0, 1.0, 0.0, 1.0, 0.0, 1.0, 0.0, 0.0, 0.0, 0.0, 0.0, 0.0, 0.0, 0.0, 0.0, 1.0, 0.0, 1.0, 0.0, 1.0, 0.0, 1.0, 1.0, 1.0, 1.0, 1.0, 1.0, 1.0, 1.0, 1.0, 1.0, 0.0, 1.0, 0.0, 1.0, 0.0, 1.0, 0.0, 1.0, 0.0, 1.0, 0.0, 1.0, 0.0, 1.0, 0.0, 0.0, 0.0, 0.0, 0.0, 0.0, 0.0, 0.0, 0.0, 1.0, 0.0, 1.0, 1.0, 1.0, 1.0, 1.0, 0.0, 0.0, 1.0, 0.0, 1.0, 0.0, 1.0, 0.0, 1.0, 0.0, 1.0, 0.0, 1.0, 0.0, 1.0, 0.0, 1.0, 1.0, 1.0, 1.0, 1.0, 1.0, 1.0, 1.0, 1.0, 0.0, 1.0, 0.0, 0.0, 0.0, 0.0, 0.0, 1.0, 1.0, 0.0, 1.0, 0.0, 1.0, 0.0, 1.0, 0.0, 1.0, 0.0, 1.0, 0.0, 1.0, 1.0, 1.0, 1.0, 1.0, 1.0, 1.0, 0.0, 1.0, 0.0, 1.0, 1.0, 1.0, 1.0, 1.0, 0.0, 1.0, 0.0, 1.0, 1.0, 1.0, 1.0, 1.0, 0.0, 1.0, 0.0, 1.0, 1.0, 0.0, 0.0, 0.0, 1.0, 0.0, 1.0, 0.0, 0.0, 0.0, 0.0, 0.0, 1.0, 0.0, 1.0, 0.0, 0.0, 0.0, 0.0, 0.0, 1.0, 0.0, 1.0, 0.0, 0.0, 1.0, 1.0, 1.0, 1.0, 1.0, 1.0, 1.0, 1.0, 0.0, 0.0, 0.0, 0.0, 0.0, 0.0, 0.0, 0.0, 1.0, 0.0, 1.0, 0.0, 1.0, 0.0, 1.0, 0.0, 0.0, 1.0, 0.0, 1.0, 0.0, 1.0, 0.0, 1.0, 0.0, 0.0, 0.0, 0.0, 0.0, 0.0, 0.0, 0.0, 0.0, 1.0, 0.0, 1.0, 0.0, 1.0, 0.0, 1.0, 1.0, 1.0, 1.0, 1.0, 1.0, 1.0, 1.0, 1.0, 1.0, 0.0, 1.0, 0.0, 1.0, 0.0, 1.0, 0.0, 1.0, 0.0, 1.0, 0.0, 1.0, 0.0, 1.0, 0.0, 0.0, 0.0, 1.0, 0.0, 1.0, 0.0, 0.0, 0.0, 0.0, 0.0, 1.0, 0.0, 1.0, 1.0, 0.0, 1.0, 1.0, 1.0, 1.0, 1.0, 1.0, 1.0, 1.0, 1.0, 0.0, 0.0, 1.0, 0.0, 1.0, 0.0, 0.0, 0.0, 1.0, 1.0, 1.0, 1.0, 1.0, 1.0, 1.0, 1.0, 0.0, 0.0, 0.0, 1.0, 1.0, 1.0, 1.0, 0.0, 0.0, 0.0, 0.0, 1.0, 0.0, 1.0, 0.0, 0.0, 0.0, 0.0, 0.0, 0.0, 0.0, 0.0, 0.0, 0.0, 0.0, 0.0, 0.0, 0.0, 0.0, 1.0, 0.0, 1.0, 0.0, 0.0, 0.0, 0.0, 0.0, 0.0, 0.0, 0.0, 1.0, 1.0, 0.0, 1.0, 0.0, 1.0, 1.0, 1.0, 1.0, 1.0, 0.0, 1.0, 0.0, 1.0, 1.0, 1.0, 1.0, 0.0, 1.0, 0.0, 1.0, 0.0, 1.0, 0.0, 1.0, 1.0, 1.0, 1.0, 1.0, 1.0, 1.0, 1.0, 1.0, 1.0, 1.0, 0.0, 1.0, 0.0, 1.0, 1.0, 1.0, 0.0, 1.0, 0.0, 1.0, 0.0, 1.0, 0.0, 1.0, 1.0, 1.0, 1.0, 1.0, 1.0, 1.0, 1.0, 1.0, 1.0, 1.0, 1.0, 1.0, 0.0, 1.0, 0.0, 0.0, 1.0, 0.0, 1.0, 0.0, 1.0, 0.0, 1.0, 0.0, 0.0, 0.0, 0.0, 0.0, 0.0, 0.0, 0.0, 0.0, 0.0, 0.0, 1.0, 0.0, 1.0, 0.0, 0.0, 0.0, 1.0, 0.0, 1.0, 0.0, 1.0, 0.0, 1.0, 0.0, 0.0, 0.0, 0.0, 0.0, 0.0, 0.0, 0.0, 0.0, 0.0, 0.0, 0.0, 0.0, 1.0, 0.0, 1.0, 0.0, 0.0, 0.0, 1.0, 0.0, 1.0, 0.0, 0.0, 0.0, 1.0, 0.0, 1.0, 0.0, 1.0, 0.0, 1.0, 0.0, 0.0, 0.0, 0.0, 0.0, 0.0, 0.0, 0.0, 0.0, 0.0, 0.0, 0.0, 0.0, 0.0, 0.0, 0.0, 0.0, 1.0, 0.0, 1.0, 0.0, 1.0, 0.0, 1.0, 0.0, 0.0, 0.0, 0.0, 0.0, 1.0, 0.0, 1.0, 0.0, 1.0, 0.0, 1.0, 0.0, 1.0, 0.0, 1.0, 0.0, 0.0, 0.0, 0.0, 0.0, 0.0, 0.0, 0.0, 0.0, 0.0, 0.0, 1.0, 0.0, 1.0, 0.0, 0.0, 0.0, 1.0, 0.0, 1.0, 0.0, 1.0, 0.0, 1.0, 0.0, 0.0, 0.0, 0.0, 0.0, 0.0, 0.0, 0.0, 0.0, 0.0, 0.0, 0.0, 0.0, 1.0, 0.0, 1.0, 1.0, 1.0, 1.0, 1.0, 1.0, 0.0, 1.0, 0.0, 1.0, 0.0, 1.0, 0.0, 1.0, 0.0, 1.0, 0.0, 1.0, 1.0, 1.0, 0.0, 1.0, 0.0, 1.0, 1.0, 1.0, 0.0, 1.0, 0.0, 1.0, 0.0, 1.0, 0.0, 1.0, 1.0, 1.0, 1.0, 1.0, 1.0, 1.0, 1.0, 1.0, 1.0, 1.0, 1.0, 1.0, 1.0, 1.0, 1.0, 1.0, 0.0, 1.0, 0.0, 1.0, 0.0, 1.0, 0.0, 1.0, 1.0, 1.0, 1.0, 1.0, 1.0, 1.0, 1.0, 1.0, 1.0, 1.0, 0.0, 1.0, 0.0, 1.0, 1.0, 1.0, 0.0, 1.0, 0.0, 1.0, 0.0, 1.0, 0.0, 1.0, 1.0, 1.0, 1.0, 1.0, 1.0, 1.0, 1.0, 1.0, 1.0, 1.0, 1.0, 1.0, 0.0, 1.0, 0.0])
me_plane_001.materials.append(mat_m1)
me_plane_001.update()

# ---- objects
ob_light = bpy.data.objects.new('Light', light_light)
ob_camera = bpy.data.objects.new('Camera', cam_camera)
ob_empty = bpy.data.objects.new('Empty', None)
ob_plane = bpy.data.objects.new('Plane', me_plane)
ob_plane_001 = bpy.data.objects.new('Plane.001', me_plane_001)

# ---- transforms, parenting, visibility, modifiers, constraints
ob_light.location = (4.076, 1.005, 5.904)
ob_light.rotation_euler = (0.6503, 0.05522, 1.866)
ob_light.lock_rotations_4d = False
ob_light.empty_display_type = 'ARROWS'
ob_light.color = (0.0, 0.0, 0.0, 0.0)
ob_light.lineart.crease_threshold = 0.0
ob_camera.location = (7.359, -6.926, 4.958)
ob_camera.rotation_euler = (1.109, 0.0, 0.8149)
ob_camera.lock_rotations_4d = False
ob_camera.empty_display_type = 'ARROWS'
ob_camera.color = (0.0, 0.0, 0.0, 0.0)
ob_camera.display_type = 'WIRE'
ob_camera.lineart.crease_threshold = 0.0
ob_empty.location = (0.0, 0.0, 0.0)
ob_empty.empty_display_type = 'IMAGE'
ob_empty.empty_display_size = 5.0
ob_empty.hide_viewport = True
ob_empty.hide_select = True
ob_plane.location = (0.1632, -0.05711, 0.0)
ob_plane.rotation_euler = (0.0, -0.0, 0.7854)
ob_plane.scale = (0.2647, 0.2647, 0.2647)
_m = ob_plane.modifiers.new('Subdivision', 'SUBSURF')
_m.levels = 2
ob_plane_001.location = (0.1379, 0.3939, -1.624e-07)
ob_plane_001.rotation_euler = (0.0, -0.0, 1.617)
ob_plane_001.scale = (0.175, 0.175, 0.175)
_m = ob_plane_001.modifiers.new('Subdivision', 'SUBSURF')
_m.levels = 2

# ---- collection membership
col_collection.objects.link(ob_light)
col_collection.objects.link(ob_camera)
col_collection.objects.link(ob_empty)
col_collection.objects.link(ob_plane)
col_collection.objects.link(ob_plane_001)

# ---- scene / render settings (as saved in the file)
scene.camera = ob_camera
scene.frame_start = 1; scene.frame_end = 250; scene.frame_set(1)
scene.render.engine = 'BLENDER_EEVEE_NEXT'
bpy.context.view_layer.update()
